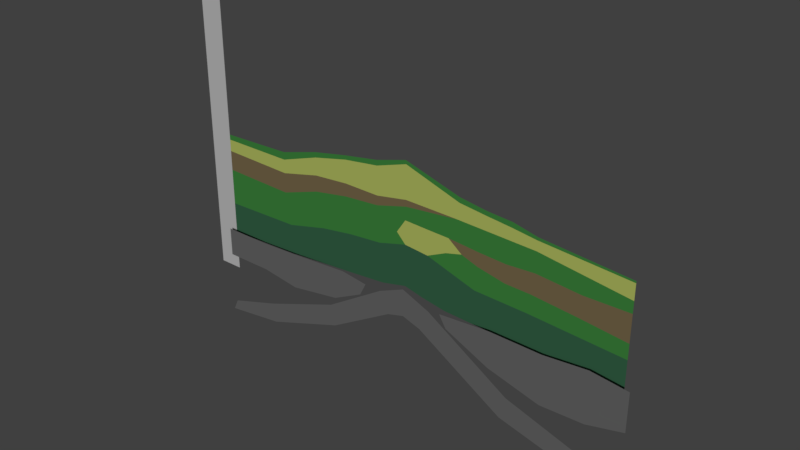 # Source: ScaledExample.blend  (saved by Blender 2.78.0; exported with 4.5.12 LTS)
import bpy
from mathutils import Matrix  # noqa: F401  (used for matrix-valued properties, if any)

bpy.ops.wm.read_factory_settings(use_empty=True)
scene = bpy.context.scene
scene.name = 'Scene'

# ---- collections
col_collection_1 = bpy.data.collections.new('Collection 1'); scene.collection.children.link(col_collection_1)

# ---- materials (node trees are filled in below, after node groups)
mat_bedrock = bpy.data.materials.new('Bedrock')
mat_bedrock.alpha_threshold = 0.0
mat_bedrock.use_transparent_shadow = False
mat_bedrock.diffuse_color = (0.214, 0.214, 0.214, 1.0)
mat_bedrock.roughness = 0.5
mat_material_002 = bpy.data.materials.new('Material.002')
mat_material_002.alpha_threshold = 0.0
mat_material_002.use_transparent_shadow = False
mat_material_002.roughness = 0.5
mat_grass = bpy.data.materials.new('Grass')
mat_grass.alpha_threshold = 0.0
mat_grass.use_transparent_shadow = False
mat_grass.diffuse_color = (0.07335, 0.3588, 0.07464, 1.0)
mat_grass.roughness = 0.5
mat_material_003 = bpy.data.materials.new('Material.003')
mat_material_003.alpha_threshold = 0.0
mat_material_003.use_transparent_shadow = False
mat_material_003.diffuse_color = (0.7026, 0.8, 0.19, 1.0)
mat_material_003.roughness = 0.5
mat_material_004 = bpy.data.materials.new('Material.004')
mat_material_004.alpha_threshold = 0.0
mat_material_004.use_transparent_shadow = False
mat_material_004.diffuse_color = (0.2883, 0.215, 0.1108, 1.0)
mat_material_004.roughness = 0.5
mat_material_005 = bpy.data.materials.new('Material.005')
mat_material_005.alpha_threshold = 0.0
mat_material_005.use_transparent_shadow = False
mat_material_005.diffuse_color = (0.05551, 0.1902, 0.09708, 1.0)
mat_material_005.roughness = 0.5

# ---- material node trees

# ---- world
world_world = bpy.data.worlds.new('World'); scene.world = world_world
world_world.color = (0.05088, 0.05088, 0.05088)
world_world.use_sun_shadow = False
world_world.sun_shadow_jitter_overblur = 0.0
world_world.cycles.sampling_method = 'MANUAL'

# ---- lights
light_sun = bpy.data.lights.new('Sun', 'SUN')
light_sun.transmission_factor = 0.0
light_sun.angle = 0.1993
light_sun.energy = 1.0
light_sun.shadow_buffer_clip_start = 0.5
light_sun.shadow_soft_size = 0.1
light_sun.shadow_cascade_max_distance = 1000.0

# ---- meshes
me_plane_004 = bpy.data.meshes.new('Plane.004')
me_plane_004.from_pydata([(-2.298, -0.4234, -2.07e-08), (1.0, 0.01807, -4.45e-08), (-2.298, 1.621, -3.166e-08), (1.0, 1.619, -2.705e-08), (-4.473, 0.1438, 5.601e-09), (-4.473, 1.653, -2.486e-09), (-6.342, 0.9971, 4.322e-08), (-6.638, 1.494, 3.793e-08), (-0.5062, -0.3591, -3.374e-08), (-0.5062, 1.79, -2.883e-08)], [], [(8, 1, 3, 9), (0, 2, 5, 4), (4, 5, 7, 6), (0, 8, 9, 2)])
me_plane_004.materials.append(mat_bedrock)
me_plane_004.use_remesh_preserve_volume = False
me_plane_004.use_remesh_preserve_attributes = False
me_plane_004.use_mirror_vertex_groups = False
me_plane_004.update()
me_plane_003 = bpy.data.meshes.new('Plane.003')
me_plane_003.from_pydata([(-0.714, 0.2153, -4.192e-08), (0.77, 0.1645, -4.654e-08), (-1.099, 1.067, -1.41e-08), (1.174, 1.061, -1.711e-08), (-3.779e-05, 0.4115, -4.293e-08), (-3.779e-05, 1.541, -4.857e-09), (-3.435, -1.379, -1.581e-07), (-3.633, -0.5142, -1.291e-07), (-6.797, -2.557, -2.378e-07), (-6.916, -1.734, -2.205e-07), (-9.338, -2.89, -2.616e-07), (-9.12, -2.425, -2.614e-07), (4.403, -2.049, -2.244e-07), (4.657, -1.106, -1.919e-07), (7.403, -2.783, -3.012e-07), (7.653, -2.031, -2.912e-07), (9.585, -3.021, -3.145e-07), (9.103, -2.469, -3.244e-07)], [], [(4, 1, 3, 5), (0, 4, 5, 2), (0, 2, 7, 6), (6, 7, 9, 8), (8, 9, 11, 10), (3, 1, 12, 13), (13, 12, 14, 15), (15, 14, 16, 17)])
me_plane_003.materials.append(mat_bedrock)
me_plane_003.use_remesh_preserve_volume = False
me_plane_003.use_remesh_preserve_attributes = False
me_plane_003.use_mirror_vertex_groups = False
me_plane_003.update()
me_plane_002 = bpy.data.meshes.new('Plane.002')
me_plane_002.from_pydata([(-1.0, 0.03803, -4.537e-08), (1.0, 0.03803, -4.537e-08), (-1.0, 1.24, -1.047e-08), (1.0, 1.24, -1.047e-08), (2.657, -0.1964, -6.422e-08), (2.657, 1.314, -2.31e-08), (4.833, 0.1495, -6.931e-08), (5.272, 1.487, 3.31e-08), (6.132, 0.7968, -1.446e-08), (6.408, 1.334, 6.33e-08)], [], [(0, 1, 3, 2), (3, 1, 4, 5), (5, 4, 6, 7), (7, 6, 8, 9)])
me_plane_002.materials.append(mat_bedrock)
me_plane_002.use_remesh_preserve_volume = False
me_plane_002.use_remesh_preserve_attributes = False
me_plane_002.use_mirror_vertex_groups = False
me_plane_002.update()
me_plane_001 = bpy.data.meshes.new('Plane.001')
me_plane_001.from_pydata([(-1.0, -6.0, 1.539e-07), (0.0, -6.0, 1.539e-07), (-1.0, 6.0, -1.539e-07), (0.0, 6.0, -1.539e-07)], [], [(0, 1, 3, 2)])
_uv = me_plane_001.uv_layers.new(name='UVMap')
_uv.uv.foreach_set('vector', [0.0, 0.0, 1.0, 0.0, 1.0, 1.0, 0.0, 1.0])
me_plane_001.materials.append(mat_material_002)
me_plane_001.use_remesh_preserve_volume = False
me_plane_001.use_remesh_preserve_attributes = False
me_plane_001.use_mirror_vertex_groups = False
me_plane_001.update()
me_plane = bpy.data.meshes.new('Plane')
me_plane.from_pydata([(0.0, -0.2165, -3.425e-08), (18.0, -0.07597, -4.039e-08), (0.0, 0.0, 4.371e-08), (18.0, 0.0, 4.371e-08), (3.006, -0.2307, -3.363e-08), (3.006, 0.08073, 4.018e-08), (8.998, 1.287, -1.102e-07), (8.984, 1.441, -2.957e-08), (14.43, 0.1777, -5.136e-08), (14.46, 0.2988, 3.054e-08), (0.0, -0.7018, -1.304e-08), (18.0, -0.7018, -1.304e-08), (3.006, -0.7928, -9.058e-09), (8.998, -0.07065, -5.087e-08), (14.43, -0.2193, -3.401e-08), (8.994, -0.3334, 3.257e-08), (11.21, -0.1067, -3.266e-08), (11.31, 0.7513, 1.08e-08), (11.31, 0.536, -6.706e-08), (0.0, -1.521, 2.276e-08), (18.0, -1.162, 7.068e-09), (2.991, -1.612, -8.33e-08), (14.43, -1.038, 1.789e-09), (8.964, -0.8793, 9.311e-08), (10.88, -0.9417, -3.335e-10), (3.234, -2.218, -2.825e-08), (0.0, -2.264, 5.525e-08), (18.0, -3.996, 1.31e-07), (13.94, -4.006, 1.377e-07), (8.964, -3.547, 2.097e-07), (10.76, -3.895, 1.477e-07), (3.234, -4.196, 5.821e-08), (0.0, -4.32, 1.451e-07), (11.45, -1.38, 3.688e-07), (7.654, 1.07, -1.109e-08), (6.159, 0.8279, 2.083e-09), (4.665, 0.5387, 1.73e-08), (4.669, 0.3223, -6.064e-08), (6.167, 0.6585, -7.79e-08), (7.665, 0.8542, -8.902e-08), (4.669, -0.4051, -2.885e-08), (6.167, -0.287, -3.657e-08), (7.665, -0.3094, -3.815e-08), (7.658, -0.6959, 1.02e-08), (6.157, -0.8125, -2.764e-08), (4.657, -1.07, -5.933e-08), (7.689, -1.255, 6.952e-08), (6.256, -1.387, 3.031e-08), (4.824, -1.659, -2.762e-09), (7.907, -3.792, 1.825e-07), (6.521, -3.916, 1.45e-07), (5.167, -4.023, 1.089e-07), (10.15, -0.2148, -1.542e-09), (10.09, -0.9201, 4.351e-08), (9.762, -3.729, 1.773e-07), (12.41, 0.4095, -6.152e-08), (13.45, 0.3031, -5.686e-08), (13.47, 0.5188, 2.093e-08), (12.42, 0.5916, 1.776e-08), (12.35, -0.1464, -3.314e-08), (13.42, -0.184, -3.359e-08), (12.16, -1.048, -6.161e-09), (13.27, -1.107, -7.812e-09), (11.81, -3.934, 1.442e-07), (12.95, -3.971, 1.409e-07), (16.21, 0.05084, -4.588e-08), (16.23, 0.1494, 3.712e-08), (16.21, -0.4606, -2.352e-08), (16.21, -1.186, 8.181e-09), (15.97, -4.001, 1.343e-07), (14.29, -1.873, 4.002e-08), (18.0, -2.248, 5.456e-08), (13.26, -1.845, 4.011e-08), (12.12, -1.612, 5.859e-08), (16.15, -2.045, 4.661e-08), (8.964, -1.847, 1.354e-07), (0.0, -3.009, 8.784e-08), (3.234, -2.936, 3.102e-09), (7.768, -2.175, 1.105e-07), (6.352, -2.304, 7.19e-08), (4.948, -2.517, 3.773e-08), (9.971, -1.939, 9.203e-08), (14.17, -2.64, 7.517e-08), (13.15, -2.61, 7.635e-08), (12.03, -2.577, 7.76e-08), (16.08, -2.748, 7.816e-08), (18.0, -2.857, 8.116e-08), (11.0, -2.258, 8.481e-08), (8.58, -1.451, 1.063e-07), (10.77, -1.561, 5.592e-08)], [], [(65, 1, 3, 66), (0, 4, 5, 2), (39, 6, 7, 34), (56, 8, 9, 57), (4, 0, 10, 12), (37, 4, 12, 40), (65, 8, 14, 67), (18, 6, 13, 16), (55, 18, 16, 59), (6, 18, 17, 7), (59, 16, 24, 61), (67, 14, 22, 68), (52, 15, 23, 53), (21, 12, 10, 19), (26, 25, 21, 19), (48, 45, 21, 25), (20, 68, 74, 71), (80, 77, 31, 51), (85, 82, 28, 69), (77, 76, 32, 31), (81, 75, 29, 54), (42, 43, 15, 13), (15, 52, 16, 13), (12, 21, 45, 40), (40, 45, 44, 41), (41, 44, 43, 42), (75, 78, 49, 29), (78, 79, 50, 49), (79, 80, 51, 50), (23, 15, 43, 46), (46, 43, 44, 47), (47, 44, 45, 48), (6, 39, 42, 13), (39, 38, 41, 42), (38, 37, 40, 41), (4, 37, 36, 5), (37, 38, 35, 36), (38, 39, 34, 35), (62, 61, 73, 72), (16, 52, 53, 24), (82, 83, 64, 28), (83, 84, 63, 64), (14, 60, 62, 22), (60, 59, 61, 62), (8, 56, 60, 14), (56, 55, 59, 60), (18, 55, 58, 17), (55, 56, 57, 58), (86, 85, 69, 27), (11, 67, 68, 20), (1, 65, 67, 11), (8, 65, 66, 9), (22, 62, 72, 70), (68, 22, 70, 74), (47, 48, 80, 79), (46, 47, 79, 78), (75, 81, 89, 53, 23, 88), (25, 26, 76, 77), (48, 25, 77, 80), (71, 74, 85, 86), (72, 73, 84, 83), (70, 72, 83, 82), (74, 70, 82, 85), (73, 61, 24, 33), (30, 87, 81, 54), (53, 89, 33, 24), (84, 73, 33, 87), (63, 84, 87, 30), (81, 87, 33, 89), (75, 88, 23, 46, 78)])
me_plane.polygons.foreach_set('material_index', [0, 0, 0, 0, 1, 1, 1, 1, 1, 0, 0, 0, 0, 2, 0, 0, 2, 3, 3, 3, 3, 2, 2, 2, 2, 2, 3, 3, 3, 0, 0, 0, 1, 1, 1, 0, 0, 0, 2, 0, 3, 3, 0, 0, 1, 1, 0, 0, 3, 0, 1, 0, 2, 2, 0, 0, 1, 0, 0, 0, 0, 0, 0, 2, 3, 1, 0, 3, 0, 0])
me_plane.materials.append(mat_grass)
me_plane.materials.append(mat_material_003)
me_plane.materials.append(mat_material_004)
me_plane.materials.append(mat_material_005)
me_plane.materials.append(None)
me_plane.use_remesh_preserve_volume = False
me_plane.use_remesh_preserve_attributes = False
me_plane.use_mirror_vertex_groups = False
me_plane.update()

# ---- objects
ob_plane_004 = bpy.data.objects.new('Plane.004', me_plane_004)
ob_plane_003 = bpy.data.objects.new('Plane.003', me_plane_003)
ob_plane_002 = bpy.data.objects.new('Plane.002', me_plane_002)
ob_sun = bpy.data.objects.new('Sun', light_sun)
ob_plane_001 = bpy.data.objects.new('Plane.001', me_plane_001)
ob_plane = bpy.data.objects.new('Plane', me_plane)

# ---- transforms, parenting, visibility, modifiers, constraints
ob_plane_004.location = (17.25, -0.1, -5.533)
ob_plane_004.rotation_euler = (1.571, -0.0, 0.0)
ob_plane_004.lineart.crease_threshold = 0.0
ob_plane_003.location = (8.943, -0.1, -5.194)
ob_plane_003.rotation_euler = (1.571, -0.0, 0.0)
ob_plane_003.lineart.crease_threshold = 0.0
ob_plane_002.location = (0.7185, -0.1, -5.454)
ob_plane_002.rotation_euler = (1.571, -0.0, 0.0)
ob_plane_002.lineart.crease_threshold = 0.0
ob_sun.location = (-2.0, 0.0, 0.0)
ob_sun.rotation_euler = (1.571, -0.0, 0.0)
ob_sun.lineart.crease_threshold = 0.0
ob_plane_001.location = (0.0, 0.0, 0.0)
ob_plane_001.rotation_euler = (1.571, -0.0, 0.0)
ob_plane_001.lineart.crease_threshold = 0.0
ob_plane.location = (0.0, 0.0, 0.0)
ob_plane.rotation_euler = (1.571, -0.0, 0.0)
ob_plane.lineart.crease_threshold = 0.0

# ---- collection membership
col_collection_1.objects.link(ob_plane_004)
col_collection_1.objects.link(ob_plane_003)
col_collection_1.objects.link(ob_plane_002)
col_collection_1.objects.link(ob_sun)
col_collection_1.objects.link(ob_plane_001)
col_collection_1.objects.link(ob_plane)

# ---- scene / render settings (as saved in the file)
scene.frame_start = 1; scene.frame_end = 250; scene.frame_set(1)
scene.render.engine = 'BLENDER_EEVEE_NEXT'
scene.render.resolution_percentage = 50
scene.render.dither_intensity = 0.0
scene.render.use_persistent_data = True
scene.cycles.feature_set = 'EXPERIMENTAL'
scene.cycles.use_denoising = False
scene.cycles.samples = 64
scene.cycles.sampling_pattern = 'TABULATED_SOBOL'
scene.cycles.light_sampling_threshold = 0.0
scene.cycles.use_adaptive_sampling = False
scene.cycles.use_light_tree = False
scene.cycles.blur_glossy = 0.0
scene.cycles.sample_clamp_indirect = 0.0
scene.view_settings.view_transform = 'Standard'
bpy.context.view_layer.update()

# ---- added for rendering (the .blend has no active camera): camera
cam_auto = bpy.data.cameras.new('AutoCamera')
cam_auto.lens = 50.0
cam_auto.sensor_width = 36.0
cam_auto.clip_end = 1000.0
ob_auto_camera = bpy.data.objects.new('AutoCamera', cam_auto)
scene.collection.objects.link(ob_auto_camera)
ob_auto_camera.location = (31.1123, -26.8678, 16.771)
ob_auto_camera.rotation_euler = (1.09748, -7.21219e-08, 0.694738)
scene.camera = ob_auto_camera
bpy.context.view_layer.update()
